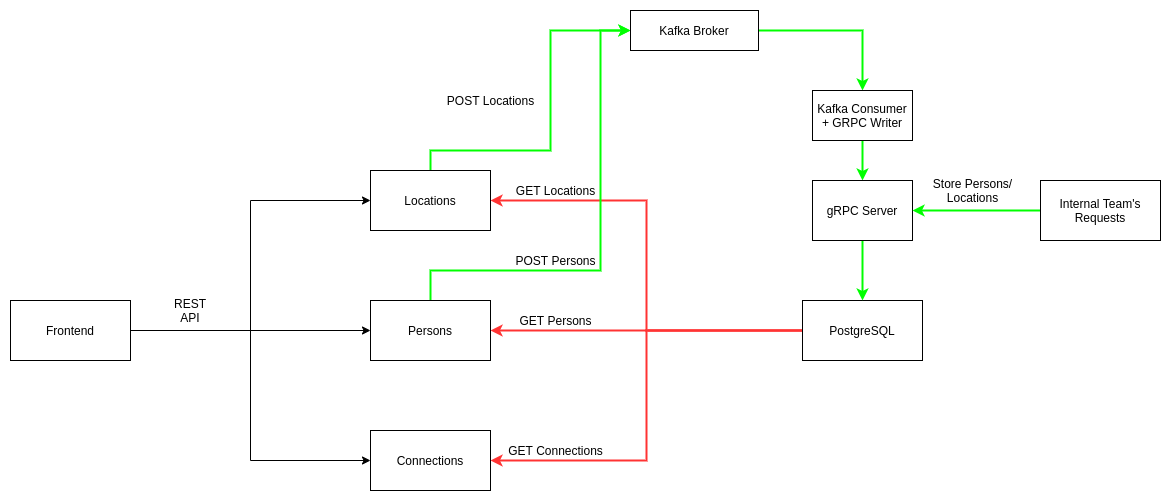

The diagram above was exported from draw.io. Its source (the exported page's mxGraphModel, read from the mxfile embedded in the PNG):
<mxGraphModel dx="2337" dy="1759" grid="1" gridSize="10" guides="1" tooltips="1" connect="1" arrows="1" fold="1" page="1" pageScale="1" pageWidth="850" pageHeight="1100" math="0" shadow="0">
  <root>
    <mxCell id="0" />
    <mxCell id="1" parent="0" />
    <mxCell id="buucuviKtkX_g-dTsvcR-6" style="edgeStyle=orthogonalEdgeStyle;rounded=0;orthogonalLoop=1;jettySize=auto;html=1;" parent="1" source="buucuviKtkX_g-dTsvcR-1" target="buucuviKtkX_g-dTsvcR-3" edge="1">
      <mxGeometry relative="1" as="geometry" />
    </mxCell>
    <mxCell id="buucuviKtkX_g-dTsvcR-7" style="edgeStyle=orthogonalEdgeStyle;rounded=0;orthogonalLoop=1;jettySize=auto;html=1;entryX=0;entryY=0.5;entryDx=0;entryDy=0;" parent="1" source="buucuviKtkX_g-dTsvcR-1" target="buucuviKtkX_g-dTsvcR-2" edge="1">
      <mxGeometry relative="1" as="geometry" />
    </mxCell>
    <mxCell id="buucuviKtkX_g-dTsvcR-8" style="edgeStyle=orthogonalEdgeStyle;rounded=0;orthogonalLoop=1;jettySize=auto;html=1;entryX=0;entryY=0.5;entryDx=0;entryDy=0;" parent="1" source="buucuviKtkX_g-dTsvcR-1" target="buucuviKtkX_g-dTsvcR-4" edge="1">
      <mxGeometry relative="1" as="geometry" />
    </mxCell>
    <mxCell id="buucuviKtkX_g-dTsvcR-1" value="Frontend" style="rounded=0;whiteSpace=wrap;html=1;" parent="1" vertex="1">
      <mxGeometry x="-120" y="210" width="120" height="60" as="geometry" />
    </mxCell>
    <mxCell id="buucuviKtkX_g-dTsvcR-14" style="edgeStyle=orthogonalEdgeStyle;rounded=0;orthogonalLoop=1;jettySize=auto;html=1;entryX=0;entryY=0.5;entryDx=0;entryDy=0;strokeColor=#FF3333;strokeWidth=2;startArrow=classic;startFill=1;endArrow=none;endFill=0;" parent="1" source="buucuviKtkX_g-dTsvcR-2" target="buucuviKtkX_g-dTsvcR-5" edge="1">
      <mxGeometry relative="1" as="geometry" />
    </mxCell>
    <mxCell id="buucuviKtkX_g-dTsvcR-22" style="edgeStyle=orthogonalEdgeStyle;rounded=0;orthogonalLoop=1;jettySize=auto;html=1;strokeColor=#00FF00;strokeWidth=2;" parent="1" source="buucuviKtkX_g-dTsvcR-2" target="buucuviKtkX_g-dTsvcR-21" edge="1">
      <mxGeometry relative="1" as="geometry">
        <Array as="points">
          <mxPoint x="300" y="60" />
          <mxPoint x="420" y="60" />
          <mxPoint x="420" y="-60" />
        </Array>
      </mxGeometry>
    </mxCell>
    <mxCell id="buucuviKtkX_g-dTsvcR-2" value="Locations" style="rounded=0;whiteSpace=wrap;html=1;" parent="1" vertex="1">
      <mxGeometry x="240" y="80" width="120" height="60" as="geometry" />
    </mxCell>
    <mxCell id="buucuviKtkX_g-dTsvcR-13" style="edgeStyle=orthogonalEdgeStyle;rounded=0;orthogonalLoop=1;jettySize=auto;html=1;entryX=0;entryY=0.5;entryDx=0;entryDy=0;strokeColor=#FF3333;strokeWidth=2;startArrow=classic;startFill=1;endArrow=none;endFill=0;" parent="1" source="buucuviKtkX_g-dTsvcR-3" target="buucuviKtkX_g-dTsvcR-5" edge="1">
      <mxGeometry relative="1" as="geometry" />
    </mxCell>
    <mxCell id="buucuviKtkX_g-dTsvcR-40" style="edgeStyle=orthogonalEdgeStyle;rounded=0;orthogonalLoop=1;jettySize=auto;html=1;entryX=0;entryY=0.5;entryDx=0;entryDy=0;strokeColor=#00FF00;strokeWidth=2;" parent="1" source="buucuviKtkX_g-dTsvcR-3" target="buucuviKtkX_g-dTsvcR-21" edge="1">
      <mxGeometry relative="1" as="geometry">
        <Array as="points">
          <mxPoint x="300" y="180" />
          <mxPoint x="470" y="180" />
          <mxPoint x="470" y="-60" />
        </Array>
      </mxGeometry>
    </mxCell>
    <mxCell id="buucuviKtkX_g-dTsvcR-3" value="Persons" style="rounded=0;whiteSpace=wrap;html=1;" parent="1" vertex="1">
      <mxGeometry x="240" y="210" width="120" height="60" as="geometry" />
    </mxCell>
    <mxCell id="buucuviKtkX_g-dTsvcR-15" style="edgeStyle=orthogonalEdgeStyle;rounded=0;orthogonalLoop=1;jettySize=auto;html=1;entryX=0;entryY=0.5;entryDx=0;entryDy=0;strokeColor=#FF3333;strokeWidth=2;startArrow=classic;startFill=1;endArrow=none;endFill=0;" parent="1" source="buucuviKtkX_g-dTsvcR-4" target="buucuviKtkX_g-dTsvcR-5" edge="1">
      <mxGeometry relative="1" as="geometry" />
    </mxCell>
    <mxCell id="buucuviKtkX_g-dTsvcR-4" value="Connections" style="rounded=0;whiteSpace=wrap;html=1;" parent="1" vertex="1">
      <mxGeometry x="240" y="340" width="120" height="60" as="geometry" />
    </mxCell>
    <mxCell id="buucuviKtkX_g-dTsvcR-5" value="PostgreSQL" style="rounded=0;whiteSpace=wrap;html=1;" parent="1" vertex="1">
      <mxGeometry x="672" y="210" width="120" height="60" as="geometry" />
    </mxCell>
    <mxCell id="buucuviKtkX_g-dTsvcR-16" value="GET Locations" style="text;html=1;align=center;verticalAlign=middle;resizable=0;points=[];autosize=1;strokeColor=none;fillColor=none;" parent="1" vertex="1">
      <mxGeometry x="380" y="90" width="90" height="20" as="geometry" />
    </mxCell>
    <mxCell id="buucuviKtkX_g-dTsvcR-17" value="GET Persons" style="text;html=1;align=center;verticalAlign=middle;resizable=0;points=[];autosize=1;strokeColor=none;fillColor=none;" parent="1" vertex="1">
      <mxGeometry x="380" y="220" width="90" height="20" as="geometry" />
    </mxCell>
    <mxCell id="buucuviKtkX_g-dTsvcR-18" value="GET Connections" style="text;html=1;align=center;verticalAlign=middle;resizable=0;points=[];autosize=1;strokeColor=none;fillColor=none;" parent="1" vertex="1">
      <mxGeometry x="370" y="350" width="110" height="20" as="geometry" />
    </mxCell>
    <mxCell id="buucuviKtkX_g-dTsvcR-28" style="edgeStyle=orthogonalEdgeStyle;rounded=0;orthogonalLoop=1;jettySize=auto;html=1;strokeColor=#00FF00;strokeWidth=2;" parent="1" source="buucuviKtkX_g-dTsvcR-21" target="buucuviKtkX_g-dTsvcR-26" edge="1">
      <mxGeometry relative="1" as="geometry" />
    </mxCell>
    <mxCell id="buucuviKtkX_g-dTsvcR-21" value="Kafka Broker" style="rounded=0;whiteSpace=wrap;html=1;" parent="1" vertex="1">
      <mxGeometry x="500" y="-80" width="128" height="40" as="geometry" />
    </mxCell>
    <mxCell id="buucuviKtkX_g-dTsvcR-23" value="REST API" style="text;html=1;strokeColor=none;fillColor=none;align=center;verticalAlign=middle;whiteSpace=wrap;rounded=0;" parent="1" vertex="1">
      <mxGeometry x="40" y="210" width="40" height="20" as="geometry" />
    </mxCell>
    <mxCell id="buucuviKtkX_g-dTsvcR-33" style="edgeStyle=orthogonalEdgeStyle;rounded=0;orthogonalLoop=1;jettySize=auto;html=1;entryX=0.5;entryY=0;entryDx=0;entryDy=0;strokeColor=#00FF00;strokeWidth=2;" parent="1" source="buucuviKtkX_g-dTsvcR-26" target="buucuviKtkX_g-dTsvcR-31" edge="1">
      <mxGeometry relative="1" as="geometry" />
    </mxCell>
    <mxCell id="buucuviKtkX_g-dTsvcR-26" value="Kafka Consumer + GRPC Writer" style="rounded=0;whiteSpace=wrap;html=1;" parent="1" vertex="1">
      <mxGeometry x="682" width="100" height="50" as="geometry" />
    </mxCell>
    <mxCell id="buucuviKtkX_g-dTsvcR-29" value="POST Persons" style="text;html=1;align=center;verticalAlign=middle;resizable=0;points=[];autosize=1;strokeColor=none;fillColor=none;" parent="1" vertex="1">
      <mxGeometry x="375" y="160" width="100" height="20" as="geometry" />
    </mxCell>
    <mxCell id="buucuviKtkX_g-dTsvcR-30" value="POST Locations" style="text;html=1;align=center;verticalAlign=middle;resizable=0;points=[];autosize=1;strokeColor=none;fillColor=none;" parent="1" vertex="1">
      <mxGeometry x="310" width="100" height="20" as="geometry" />
    </mxCell>
    <mxCell id="buucuviKtkX_g-dTsvcR-32" style="edgeStyle=orthogonalEdgeStyle;rounded=0;orthogonalLoop=1;jettySize=auto;html=1;entryX=0.5;entryY=0;entryDx=0;entryDy=0;strokeColor=#00FF00;strokeWidth=2;" parent="1" source="buucuviKtkX_g-dTsvcR-31" target="buucuviKtkX_g-dTsvcR-5" edge="1">
      <mxGeometry relative="1" as="geometry" />
    </mxCell>
    <mxCell id="buucuviKtkX_g-dTsvcR-31" value="gRPC Server" style="rounded=0;whiteSpace=wrap;html=1;" parent="1" vertex="1">
      <mxGeometry x="682" y="90" width="100" height="60" as="geometry" />
    </mxCell>
    <mxCell id="buucuviKtkX_g-dTsvcR-35" style="edgeStyle=orthogonalEdgeStyle;rounded=0;orthogonalLoop=1;jettySize=auto;html=1;strokeColor=#00FF00;strokeWidth=2;" parent="1" source="buucuviKtkX_g-dTsvcR-34" target="buucuviKtkX_g-dTsvcR-31" edge="1">
      <mxGeometry relative="1" as="geometry" />
    </mxCell>
    <mxCell id="buucuviKtkX_g-dTsvcR-34" value="Internal Team's&lt;br&gt;Requests" style="rounded=0;whiteSpace=wrap;html=1;" parent="1" vertex="1">
      <mxGeometry x="910" y="90" width="120" height="60" as="geometry" />
    </mxCell>
    <mxCell id="buucuviKtkX_g-dTsvcR-36" value="Store Persons/&lt;br&gt;Locations" style="text;html=1;align=center;verticalAlign=middle;resizable=0;points=[];autosize=1;strokeColor=none;fillColor=none;" parent="1" vertex="1">
      <mxGeometry x="797" y="85" width="90" height="30" as="geometry" />
    </mxCell>
  </root>
</mxGraphModel>